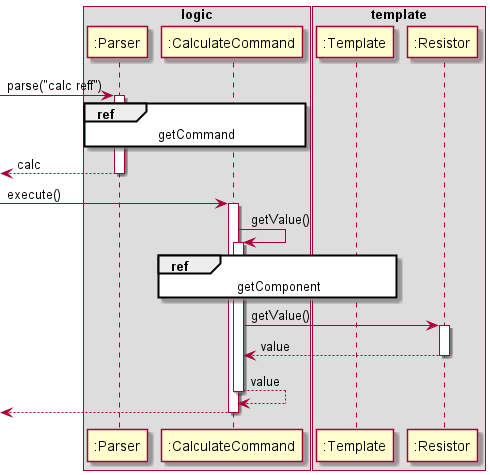

The diagram above was rendered by PlantUML. Its source (embedded in the PNG):
@startuml
box logic
participant ":Parser" as Parser
participant ":CalculateCommand" as CalculateCommand
end box

box template
participant ":Template" as Template
participant ":Resistor" as Resistor
end box

[-> Parser : parse("calc reff")
activate Parser

ref over Parser, CalculateCommand : getCommand

[<-- Parser : calc
deactivate Parser

[->CalculateCommand : execute()
activate CalculateCommand

CalculateCommand -> CalculateCommand : getValue()
activate CalculateCommand

ref over CalculateCommand, Template : getComponent

CalculateCommand -> Resistor : getValue()
activate Resistor

CalculateCommand <-- Resistor : value
deactivate Resistor

CalculateCommand <-- CalculateCommand : value
deactivate CalculateCommand

[<-- CalculateCommand
deactivate CalculateCommand
@enduml